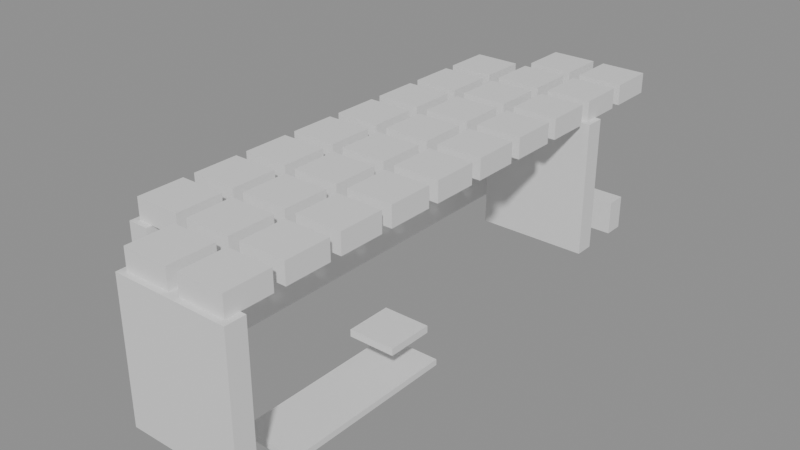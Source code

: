# Source: building_lego.blend  (saved by Blender 5.0.119; exported with 4.5.12 LTS)
import bpy
from mathutils import Matrix  # noqa: F401  (used for matrix-valued properties, if any)

bpy.ops.wm.read_factory_settings(use_empty=True)
scene = bpy.context.scene
scene.name = 'Scene'

# ---- collections
col_01_paredes_externas = bpy.data.collections.new('01_Paredes_Externas'); scene.collection.children.link(col_01_paredes_externas)
col_02_paredes_internas = bpy.data.collections.new('02_Paredes_Internas'); scene.collection.children.link(col_02_paredes_internas)
col_03_pisos_escadas = bpy.data.collections.new('03_Pisos_Escadas'); scene.collection.children.link(col_03_pisos_escadas)
col_04_moveis_decoracoes = bpy.data.collections.new('04_Moveis_Decoracoes'); scene.collection.children.link(col_04_moveis_decoracoes)

# ---- materials (node trees are filled in below, after node groups)
mat_mat_parede_externa = bpy.data.materials.new('Mat_Parede_Externa')
mat_mat_parede_interna = bpy.data.materials.new('Mat_Parede_Interna')
mat_mat_pisos = bpy.data.materials.new('Mat_Pisos')
mat_mat_moveis = bpy.data.materials.new('Mat_Moveis')

# ---- material node trees
mat_mat_parede_externa.use_nodes = True; mat_mat_parede_externa.node_tree.nodes.clear()
_N = mat_mat_parede_externa.node_tree.nodes; _L = mat_mat_parede_externa.node_tree.links
n0 = _N.new('ShaderNodeBsdfPrincipled'); n0.name = 'BSDF - Pré-fundamentado'; n0.location = (-200, 100)
n1 = _N.new('ShaderNodeOutputMaterial'); n1.name = 'Saída de material'; n1.location = (200, 100)
_L.new(n0.outputs[0], n1.inputs[0])
n1.is_active_output = True
mat_mat_parede_interna.use_nodes = True; mat_mat_parede_interna.node_tree.nodes.clear()
_N = mat_mat_parede_interna.node_tree.nodes; _L = mat_mat_parede_interna.node_tree.links
n0 = _N.new('ShaderNodeBsdfPrincipled'); n0.name = 'BSDF - Pré-fundamentado'; n0.location = (-200, 100)
n1 = _N.new('ShaderNodeOutputMaterial'); n1.name = 'Saída de material'; n1.location = (200, 100)
_L.new(n0.outputs[0], n1.inputs[0])
n1.is_active_output = True
mat_mat_pisos.use_nodes = True; mat_mat_pisos.node_tree.nodes.clear()
_N = mat_mat_pisos.node_tree.nodes; _L = mat_mat_pisos.node_tree.links
n0 = _N.new('ShaderNodeBsdfPrincipled'); n0.name = 'BSDF - Pré-fundamentado'; n0.location = (-200, 100)
n1 = _N.new('ShaderNodeOutputMaterial'); n1.name = 'Saída de material'; n1.location = (200, 100)
_L.new(n0.outputs[0], n1.inputs[0])
n1.is_active_output = True
mat_mat_moveis.use_nodes = True; mat_mat_moveis.node_tree.nodes.clear()
_N = mat_mat_moveis.node_tree.nodes; _L = mat_mat_moveis.node_tree.links
n0 = _N.new('ShaderNodeBsdfPrincipled'); n0.name = 'BSDF - Pré-fundamentado'; n0.location = (-200, 100)
n1 = _N.new('ShaderNodeOutputMaterial'); n1.name = 'Saída de material'; n1.location = (200, 100)
_L.new(n0.outputs[0], n1.inputs[0])
n1.is_active_output = True

# ---- meshes
me_bloco_palisade_942_1930_z0 = bpy.data.meshes.new('Bloco_palisade_942_1930_z0')
me_bloco_palisade_942_1930_z0.from_pydata([(-0.5, -0.175, -1.2), (0.5, -0.175, -1.2), (0.5, 0.175, -1.2), (-0.5, 0.175, -1.2), (-0.5, -0.175, 1.2), (0.5, -0.175, 1.2), (0.5, 0.175, 1.2), (-0.5, 0.175, 1.2)], [], [(0, 1, 2, 3), (4, 7, 6, 5), (0, 4, 5, 1), (2, 6, 7, 3), (0, 3, 7, 4), (1, 5, 6, 2)])
me_bloco_palisade_942_1930_z0.materials.append(mat_mat_parede_externa)
me_bloco_palisade_942_1930_z0.update()
me_bloco_palisade_943_1930_z0 = bpy.data.meshes.new('Bloco_palisade_943_1930_z0')
me_bloco_palisade_943_1930_z0.from_pydata([(-0.5, -0.175, -1.2), (0.5, -0.175, -1.2), (0.5, 0.175, -1.2), (-0.5, 0.175, -1.2), (-0.5, -0.175, 1.2), (0.5, -0.175, 1.2), (0.5, 0.175, 1.2), (-0.5, 0.175, 1.2)], [], [(0, 1, 2, 3), (4, 7, 6, 5), (0, 4, 5, 1), (2, 6, 7, 3), (0, 3, 7, 4), (1, 5, 6, 2)])
me_bloco_palisade_943_1930_z0.materials.append(mat_mat_parede_externa)
me_bloco_palisade_943_1930_z0.update()
me_bloco_palisade_942_1939_z0 = bpy.data.meshes.new('Bloco_palisade_942_1939_z0')
me_bloco_palisade_942_1939_z0.from_pydata([(-0.5, -0.175, -0.3), (0.5, -0.175, -0.3), (0.5, 0.175, -0.3), (-0.5, 0.175, -0.3), (-0.5, -0.175, 0.3), (0.5, -0.175, 0.3), (0.5, 0.175, 0.3), (-0.5, 0.175, 0.3)], [], [(0, 1, 2, 3), (4, 7, 6, 5), (0, 4, 5, 1), (2, 6, 7, 3), (0, 3, 7, 4), (1, 5, 6, 2)])
me_bloco_palisade_942_1939_z0.materials.append(mat_mat_parede_externa)
me_bloco_palisade_942_1939_z0.update()
me_bloco_palisade_943_1939_z0 = bpy.data.meshes.new('Bloco_palisade_943_1939_z0')
me_bloco_palisade_943_1939_z0.from_pydata([(-0.5, -0.175, -0.3), (0.5, -0.175, -0.3), (0.5, 0.175, -0.3), (-0.5, 0.175, -0.3), (-0.5, -0.175, 0.3), (0.5, -0.175, 0.3), (0.5, 0.175, 0.3), (-0.5, 0.175, 0.3)], [], [(0, 1, 2, 3), (4, 7, 6, 5), (0, 4, 5, 1), (2, 6, 7, 3), (0, 3, 7, 4), (1, 5, 6, 2)])
me_bloco_palisade_943_1939_z0.materials.append(mat_mat_parede_externa)
me_bloco_palisade_943_1939_z0.update()
me_bloco_palisade_941_1931_z0 = bpy.data.meshes.new('Bloco_palisade_941_1931_z0')
me_bloco_palisade_941_1931_z0.from_pydata([(-0.175, -0.5, -1.2), (0.175, -0.5, -1.2), (0.175, 0.5, -1.2), (-0.175, 0.5, -1.2), (-0.175, -0.5, 1.2), (0.175, -0.5, 1.2), (0.175, 0.5, 1.2), (-0.175, 0.5, 1.2)], [], [(0, 1, 2, 3), (4, 7, 6, 5), (0, 4, 5, 1), (2, 6, 7, 3), (0, 3, 7, 4), (1, 5, 6, 2)])
me_bloco_palisade_941_1931_z0.materials.append(mat_mat_parede_externa)
me_bloco_palisade_941_1931_z0.update()
me_bloco_palisade_941_1932_z0 = bpy.data.meshes.new('Bloco_palisade_941_1932_z0')
me_bloco_palisade_941_1932_z0.from_pydata([(-0.175, -0.5, -1.2), (0.175, -0.5, -1.2), (0.175, 0.5, -1.2), (-0.175, 0.5, -1.2), (-0.175, -0.5, 1.2), (0.175, -0.5, 1.2), (0.175, 0.5, 1.2), (-0.175, 0.5, 1.2)], [], [(0, 1, 2, 3), (4, 7, 6, 5), (0, 4, 5, 1), (2, 6, 7, 3), (0, 3, 7, 4), (1, 5, 6, 2)])
me_bloco_palisade_941_1932_z0.materials.append(mat_mat_parede_externa)
me_bloco_palisade_941_1932_z0.update()
me_bloco_palisade_941_1933_z0 = bpy.data.meshes.new('Bloco_palisade_941_1933_z0')
me_bloco_palisade_941_1933_z0.from_pydata([(-0.175, -0.5, -1.2), (0.175, -0.5, -1.2), (0.175, 0.5, -1.2), (-0.175, 0.5, -1.2), (-0.175, -0.5, 1.2), (0.175, -0.5, 1.2), (0.175, 0.5, 1.2), (-0.175, 0.5, 1.2)], [], [(0, 1, 2, 3), (4, 7, 6, 5), (0, 4, 5, 1), (2, 6, 7, 3), (0, 3, 7, 4), (1, 5, 6, 2)])
me_bloco_palisade_941_1933_z0.materials.append(mat_mat_parede_externa)
me_bloco_palisade_941_1933_z0.update()
me_bloco_palisade_941_1934_z0 = bpy.data.meshes.new('Bloco_palisade_941_1934_z0')
me_bloco_palisade_941_1934_z0.from_pydata([(-0.175, -0.5, -1.2), (0.175, -0.5, -1.2), (0.175, 0.5, -1.2), (-0.175, 0.5, -1.2), (-0.175, -0.5, 1.2), (0.175, -0.5, 1.2), (0.175, 0.5, 1.2), (-0.175, 0.5, 1.2)], [], [(0, 1, 2, 3), (4, 7, 6, 5), (0, 4, 5, 1), (2, 6, 7, 3), (0, 3, 7, 4), (1, 5, 6, 2)])
me_bloco_palisade_941_1934_z0.materials.append(mat_mat_parede_externa)
me_bloco_palisade_941_1934_z0.update()
me_bloco_palisade_941_1935_z0 = bpy.data.meshes.new('Bloco_palisade_941_1935_z0')
me_bloco_palisade_941_1935_z0.from_pydata([(-0.175, -0.5, -1.2), (0.175, -0.5, -1.2), (0.175, 0.5, -1.2), (-0.175, 0.5, -1.2), (-0.175, -0.5, 1.2), (0.175, -0.5, 1.2), (0.175, 0.5, 1.2), (-0.175, 0.5, 1.2)], [], [(0, 1, 2, 3), (4, 7, 6, 5), (0, 4, 5, 1), (2, 6, 7, 3), (0, 3, 7, 4), (1, 5, 6, 2)])
me_bloco_palisade_941_1935_z0.materials.append(mat_mat_parede_externa)
me_bloco_palisade_941_1935_z0.update()
me_bloco_palisade_941_1936_z0 = bpy.data.meshes.new('Bloco_palisade_941_1936_z0')
me_bloco_palisade_941_1936_z0.from_pydata([(-0.175, -0.5, -1.2), (0.175, -0.5, -1.2), (0.175, 0.5, -1.2), (-0.175, 0.5, -1.2), (-0.175, -0.5, 1.2), (0.175, -0.5, 1.2), (0.175, 0.5, 1.2), (-0.175, 0.5, 1.2)], [], [(0, 1, 2, 3), (4, 7, 6, 5), (0, 4, 5, 1), (2, 6, 7, 3), (0, 3, 7, 4), (1, 5, 6, 2)])
me_bloco_palisade_941_1936_z0.materials.append(mat_mat_parede_externa)
me_bloco_palisade_941_1936_z0.update()
me_bloco_palisade_941_1937_z0 = bpy.data.meshes.new('Bloco_palisade_941_1937_z0')
me_bloco_palisade_941_1937_z0.from_pydata([(-0.175, -0.5, -1.2), (0.175, -0.5, -1.2), (0.175, 0.5, -1.2), (-0.175, 0.5, -1.2), (-0.175, -0.5, 1.2), (0.175, -0.5, 1.2), (0.175, 0.5, 1.2), (-0.175, 0.5, 1.2)], [], [(0, 1, 2, 3), (4, 7, 6, 5), (0, 4, 5, 1), (2, 6, 7, 3), (0, 3, 7, 4), (1, 5, 6, 2)])
me_bloco_palisade_941_1937_z0.materials.append(mat_mat_parede_externa)
me_bloco_palisade_941_1937_z0.update()
me_bloco_palisade_941_1938_z0 = bpy.data.meshes.new('Bloco_palisade_941_1938_z0')
me_bloco_palisade_941_1938_z0.from_pydata([(-0.175, -0.5, -1.2), (0.175, -0.5, -1.2), (0.175, 0.5, -1.2), (-0.175, 0.5, -1.2), (-0.175, -0.5, 1.2), (0.175, -0.5, 1.2), (0.175, 0.5, 1.2), (-0.175, 0.5, 1.2)], [], [(0, 1, 2, 3), (4, 7, 6, 5), (0, 4, 5, 1), (2, 6, 7, 3), (0, 3, 7, 4), (1, 5, 6, 2)])
me_bloco_palisade_941_1938_z0.materials.append(mat_mat_parede_externa)
me_bloco_palisade_941_1938_z0.update()
me_bloco_palisade_942_1938_z0 = bpy.data.meshes.new('Bloco_palisade_942_1938_z0')
me_bloco_palisade_942_1938_z0.from_pydata([(-0.5, -0.175, -1.2), (0.5, -0.175, -1.2), (0.5, 0.175, -1.2), (-0.5, 0.175, -1.2), (-0.5, -0.175, 1.2), (0.5, -0.175, 1.2), (0.5, 0.175, 1.2), (-0.5, 0.175, 1.2)], [], [(0, 1, 2, 3), (4, 7, 6, 5), (0, 4, 5, 1), (2, 6, 7, 3), (0, 3, 7, 4), (1, 5, 6, 2)])
me_bloco_palisade_942_1938_z0.materials.append(mat_mat_parede_interna)
me_bloco_palisade_942_1938_z0.update()
me_bloco_palisade_943_1938_z0 = bpy.data.meshes.new('Bloco_palisade_943_1938_z0')
me_bloco_palisade_943_1938_z0.from_pydata([(-0.5, -0.175, -1.2), (0.5, -0.175, -1.2), (0.5, 0.175, -1.2), (-0.5, 0.175, -1.2), (-0.5, -0.175, 1.2), (0.5, -0.175, 1.2), (0.5, 0.175, 1.2), (-0.5, 0.175, 1.2)], [], [(0, 1, 2, 3), (4, 7, 6, 5), (0, 4, 5, 1), (2, 6, 7, 3), (0, 3, 7, 4), (1, 5, 6, 2)])
me_bloco_palisade_943_1938_z0.materials.append(mat_mat_parede_interna)
me_bloco_palisade_943_1938_z0.update()
me_piso_log_table_943_1931_z_1 = bpy.data.meshes.new('Piso_log_table_943_1931_z-1')
me_piso_log_table_943_1931_z_1.from_pydata([(-0.5, -0.5, -0.05), (0.5, -0.5, -0.05), (0.5, 0.5, -0.05), (-0.5, 0.5, -0.05), (-0.5, -0.5, 0.05), (0.5, -0.5, 0.05), (0.5, 0.5, 0.05), (-0.5, 0.5, 0.05)], [], [(0, 1, 2, 3), (4, 7, 6, 5), (0, 4, 5, 1), (2, 6, 7, 3), (0, 3, 7, 4), (1, 5, 6, 2)])
me_piso_log_table_943_1931_z_1.materials.append(mat_mat_pisos)
me_piso_log_table_943_1931_z_1.update()
me_piso_log_table_943_1932_z_1 = bpy.data.meshes.new('Piso_log_table_943_1932_z-1')
me_piso_log_table_943_1932_z_1.from_pydata([(-0.5, -0.5, -0.05), (0.5, -0.5, -0.05), (0.5, 0.5, -0.05), (-0.5, 0.5, -0.05), (-0.5, -0.5, 0.05), (0.5, -0.5, 0.05), (0.5, 0.5, 0.05), (-0.5, 0.5, 0.05)], [], [(0, 1, 2, 3), (4, 7, 6, 5), (0, 4, 5, 1), (2, 6, 7, 3), (0, 3, 7, 4), (1, 5, 6, 2)])
me_piso_log_table_943_1932_z_1.materials.append(mat_mat_pisos)
me_piso_log_table_943_1932_z_1.update()
me_piso_log_table_943_1933_z_1 = bpy.data.meshes.new('Piso_log_table_943_1933_z-1')
me_piso_log_table_943_1933_z_1.from_pydata([(-0.5, -0.5, -0.05), (0.5, -0.5, -0.05), (0.5, 0.5, -0.05), (-0.5, 0.5, -0.05), (-0.5, -0.5, 0.05), (0.5, -0.5, 0.05), (0.5, 0.5, 0.05), (-0.5, 0.5, 0.05)], [], [(0, 1, 2, 3), (4, 7, 6, 5), (0, 4, 5, 1), (2, 6, 7, 3), (0, 3, 7, 4), (1, 5, 6, 2)])
me_piso_log_table_943_1933_z_1.materials.append(mat_mat_pisos)
me_piso_log_table_943_1933_z_1.update()
me_movel_palm_frond_roof_942_1930_z20 = bpy.data.meshes.new('Movel_palm_frond_roof_942_1930_z20')
me_movel_palm_frond_roof_942_1930_z20.from_pydata([(-0.4, -0.4, -0.18), (0.4, -0.4, -0.18), (0.4, 0.4, -0.18), (-0.4, 0.4, -0.18), (-0.4, -0.4, 0.18), (0.4, -0.4, 0.18), (0.4, 0.4, 0.18), (-0.4, 0.4, 0.18)], [], [(0, 1, 2, 3), (4, 7, 6, 5), (0, 4, 5, 1), (2, 6, 7, 3), (0, 3, 7, 4), (1, 5, 6, 2)])
me_movel_palm_frond_roof_942_1930_z20.materials.append(mat_mat_moveis)
me_movel_palm_frond_roof_942_1930_z20.update()
me_movel_palm_frond_roof_943_1930_z20 = bpy.data.meshes.new('Movel_palm_frond_roof_943_1930_z20')
me_movel_palm_frond_roof_943_1930_z20.from_pydata([(-0.4, -0.4, -0.18), (0.4, -0.4, -0.18), (0.4, 0.4, -0.18), (-0.4, 0.4, -0.18), (-0.4, -0.4, 0.18), (0.4, -0.4, 0.18), (0.4, 0.4, 0.18), (-0.4, 0.4, 0.18)], [], [(0, 1, 2, 3), (4, 7, 6, 5), (0, 4, 5, 1), (2, 6, 7, 3), (0, 3, 7, 4), (1, 5, 6, 2)])
me_movel_palm_frond_roof_943_1930_z20.materials.append(mat_mat_moveis)
me_movel_palm_frond_roof_943_1930_z20.update()
me_movel_palm_frond_roof_941_1931_z20 = bpy.data.meshes.new('Movel_palm_frond_roof_941_1931_z20')
me_movel_palm_frond_roof_941_1931_z20.from_pydata([(-0.4, -0.4, -0.18), (0.4, -0.4, -0.18), (0.4, 0.4, -0.18), (-0.4, 0.4, -0.18), (-0.4, -0.4, 0.18), (0.4, -0.4, 0.18), (0.4, 0.4, 0.18), (-0.4, 0.4, 0.18)], [], [(0, 1, 2, 3), (4, 7, 6, 5), (0, 4, 5, 1), (2, 6, 7, 3), (0, 3, 7, 4), (1, 5, 6, 2)])
me_movel_palm_frond_roof_941_1931_z20.materials.append(mat_mat_moveis)
me_movel_palm_frond_roof_941_1931_z20.update()
me_movel_palm_frond_roof_942_1931_z20 = bpy.data.meshes.new('Movel_palm_frond_roof_942_1931_z20')
me_movel_palm_frond_roof_942_1931_z20.from_pydata([(-0.4, -0.4, -0.18), (0.4, -0.4, -0.18), (0.4, 0.4, -0.18), (-0.4, 0.4, -0.18), (-0.4, -0.4, 0.18), (0.4, -0.4, 0.18), (0.4, 0.4, 0.18), (-0.4, 0.4, 0.18)], [], [(0, 1, 2, 3), (4, 7, 6, 5), (0, 4, 5, 1), (2, 6, 7, 3), (0, 3, 7, 4), (1, 5, 6, 2)])
me_movel_palm_frond_roof_942_1931_z20.materials.append(mat_mat_moveis)
me_movel_palm_frond_roof_942_1931_z20.update()
me_movel_palm_frond_roof_943_1931_z20 = bpy.data.meshes.new('Movel_palm_frond_roof_943_1931_z20')
me_movel_palm_frond_roof_943_1931_z20.from_pydata([(-0.4, -0.4, -0.18), (0.4, -0.4, -0.18), (0.4, 0.4, -0.18), (-0.4, 0.4, -0.18), (-0.4, -0.4, 0.18), (0.4, -0.4, 0.18), (0.4, 0.4, 0.18), (-0.4, 0.4, 0.18)], [], [(0, 1, 2, 3), (4, 7, 6, 5), (0, 4, 5, 1), (2, 6, 7, 3), (0, 3, 7, 4), (1, 5, 6, 2)])
me_movel_palm_frond_roof_943_1931_z20.materials.append(mat_mat_moveis)
me_movel_palm_frond_roof_943_1931_z20.update()
me_movel_palm_frond_roof_941_1932_z20 = bpy.data.meshes.new('Movel_palm_frond_roof_941_1932_z20')
me_movel_palm_frond_roof_941_1932_z20.from_pydata([(-0.4, -0.4, -0.18), (0.4, -0.4, -0.18), (0.4, 0.4, -0.18), (-0.4, 0.4, -0.18), (-0.4, -0.4, 0.18), (0.4, -0.4, 0.18), (0.4, 0.4, 0.18), (-0.4, 0.4, 0.18)], [], [(0, 1, 2, 3), (4, 7, 6, 5), (0, 4, 5, 1), (2, 6, 7, 3), (0, 3, 7, 4), (1, 5, 6, 2)])
me_movel_palm_frond_roof_941_1932_z20.materials.append(mat_mat_moveis)
me_movel_palm_frond_roof_941_1932_z20.update()
me_movel_palm_frond_roof_942_1932_z20 = bpy.data.meshes.new('Movel_palm_frond_roof_942_1932_z20')
me_movel_palm_frond_roof_942_1932_z20.from_pydata([(-0.4, -0.4, -0.18), (0.4, -0.4, -0.18), (0.4, 0.4, -0.18), (-0.4, 0.4, -0.18), (-0.4, -0.4, 0.18), (0.4, -0.4, 0.18), (0.4, 0.4, 0.18), (-0.4, 0.4, 0.18)], [], [(0, 1, 2, 3), (4, 7, 6, 5), (0, 4, 5, 1), (2, 6, 7, 3), (0, 3, 7, 4), (1, 5, 6, 2)])
me_movel_palm_frond_roof_942_1932_z20.materials.append(mat_mat_moveis)
me_movel_palm_frond_roof_942_1932_z20.update()
me_movel_palm_frond_roof_943_1932_z20 = bpy.data.meshes.new('Movel_palm_frond_roof_943_1932_z20')
me_movel_palm_frond_roof_943_1932_z20.from_pydata([(-0.4, -0.4, -0.18), (0.4, -0.4, -0.18), (0.4, 0.4, -0.18), (-0.4, 0.4, -0.18), (-0.4, -0.4, 0.18), (0.4, -0.4, 0.18), (0.4, 0.4, 0.18), (-0.4, 0.4, 0.18)], [], [(0, 1, 2, 3), (4, 7, 6, 5), (0, 4, 5, 1), (2, 6, 7, 3), (0, 3, 7, 4), (1, 5, 6, 2)])
me_movel_palm_frond_roof_943_1932_z20.materials.append(mat_mat_moveis)
me_movel_palm_frond_roof_943_1932_z20.update()
me_movel_palm_frond_roof_941_1933_z20 = bpy.data.meshes.new('Movel_palm_frond_roof_941_1933_z20')
me_movel_palm_frond_roof_941_1933_z20.from_pydata([(-0.4, -0.4, -0.18), (0.4, -0.4, -0.18), (0.4, 0.4, -0.18), (-0.4, 0.4, -0.18), (-0.4, -0.4, 0.18), (0.4, -0.4, 0.18), (0.4, 0.4, 0.18), (-0.4, 0.4, 0.18)], [], [(0, 1, 2, 3), (4, 7, 6, 5), (0, 4, 5, 1), (2, 6, 7, 3), (0, 3, 7, 4), (1, 5, 6, 2)])
me_movel_palm_frond_roof_941_1933_z20.materials.append(mat_mat_moveis)
me_movel_palm_frond_roof_941_1933_z20.update()
me_movel_palm_frond_roof_942_1933_z20 = bpy.data.meshes.new('Movel_palm_frond_roof_942_1933_z20')
me_movel_palm_frond_roof_942_1933_z20.from_pydata([(-0.4, -0.4, -0.18), (0.4, -0.4, -0.18), (0.4, 0.4, -0.18), (-0.4, 0.4, -0.18), (-0.4, -0.4, 0.18), (0.4, -0.4, 0.18), (0.4, 0.4, 0.18), (-0.4, 0.4, 0.18)], [], [(0, 1, 2, 3), (4, 7, 6, 5), (0, 4, 5, 1), (2, 6, 7, 3), (0, 3, 7, 4), (1, 5, 6, 2)])
me_movel_palm_frond_roof_942_1933_z20.materials.append(mat_mat_moveis)
me_movel_palm_frond_roof_942_1933_z20.update()
me_movel_palm_frond_roof_943_1933_z20 = bpy.data.meshes.new('Movel_palm_frond_roof_943_1933_z20')
me_movel_palm_frond_roof_943_1933_z20.from_pydata([(-0.4, -0.4, -0.18), (0.4, -0.4, -0.18), (0.4, 0.4, -0.18), (-0.4, 0.4, -0.18), (-0.4, -0.4, 0.18), (0.4, -0.4, 0.18), (0.4, 0.4, 0.18), (-0.4, 0.4, 0.18)], [], [(0, 1, 2, 3), (4, 7, 6, 5), (0, 4, 5, 1), (2, 6, 7, 3), (0, 3, 7, 4), (1, 5, 6, 2)])
me_movel_palm_frond_roof_943_1933_z20.materials.append(mat_mat_moveis)
me_movel_palm_frond_roof_943_1933_z20.update()
me_movel_fur_s__943_1933_z3 = bpy.data.meshes.new('Movel_fur%s%_943_1933_z3')
me_movel_fur_s__943_1933_z3.from_pydata([(-0.4, -0.4, -0.06), (0.4, -0.4, -0.06), (0.4, 0.4, -0.06), (-0.4, 0.4, -0.06), (-0.4, -0.4, 0.06), (0.4, -0.4, 0.06), (0.4, 0.4, 0.06), (-0.4, 0.4, 0.06)], [], [(0, 1, 2, 3), (4, 7, 6, 5), (0, 4, 5, 1), (2, 6, 7, 3), (0, 3, 7, 4), (1, 5, 6, 2)])
me_movel_fur_s__943_1933_z3.materials.append(mat_mat_moveis)
me_movel_fur_s__943_1933_z3.update()
me_movel_palm_frond_roof_941_1934_z20 = bpy.data.meshes.new('Movel_palm_frond_roof_941_1934_z20')
me_movel_palm_frond_roof_941_1934_z20.from_pydata([(-0.4, -0.4, -0.18), (0.4, -0.4, -0.18), (0.4, 0.4, -0.18), (-0.4, 0.4, -0.18), (-0.4, -0.4, 0.18), (0.4, -0.4, 0.18), (0.4, 0.4, 0.18), (-0.4, 0.4, 0.18)], [], [(0, 1, 2, 3), (4, 7, 6, 5), (0, 4, 5, 1), (2, 6, 7, 3), (0, 3, 7, 4), (1, 5, 6, 2)])
me_movel_palm_frond_roof_941_1934_z20.materials.append(mat_mat_moveis)
me_movel_palm_frond_roof_941_1934_z20.update()
me_movel_palm_frond_roof_942_1934_z20 = bpy.data.meshes.new('Movel_palm_frond_roof_942_1934_z20')
me_movel_palm_frond_roof_942_1934_z20.from_pydata([(-0.4, -0.4, -0.18), (0.4, -0.4, -0.18), (0.4, 0.4, -0.18), (-0.4, 0.4, -0.18), (-0.4, -0.4, 0.18), (0.4, -0.4, 0.18), (0.4, 0.4, 0.18), (-0.4, 0.4, 0.18)], [], [(0, 1, 2, 3), (4, 7, 6, 5), (0, 4, 5, 1), (2, 6, 7, 3), (0, 3, 7, 4), (1, 5, 6, 2)])
me_movel_palm_frond_roof_942_1934_z20.materials.append(mat_mat_moveis)
me_movel_palm_frond_roof_942_1934_z20.update()
me_movel_palm_frond_roof_943_1934_z20 = bpy.data.meshes.new('Movel_palm_frond_roof_943_1934_z20')
me_movel_palm_frond_roof_943_1934_z20.from_pydata([(-0.4, -0.4, -0.18), (0.4, -0.4, -0.18), (0.4, 0.4, -0.18), (-0.4, 0.4, -0.18), (-0.4, -0.4, 0.18), (0.4, -0.4, 0.18), (0.4, 0.4, 0.18), (-0.4, 0.4, 0.18)], [], [(0, 1, 2, 3), (4, 7, 6, 5), (0, 4, 5, 1), (2, 6, 7, 3), (0, 3, 7, 4), (1, 5, 6, 2)])
me_movel_palm_frond_roof_943_1934_z20.materials.append(mat_mat_moveis)
me_movel_palm_frond_roof_943_1934_z20.update()
me_movel_palm_frond_roof_941_1935_z20 = bpy.data.meshes.new('Movel_palm_frond_roof_941_1935_z20')
me_movel_palm_frond_roof_941_1935_z20.from_pydata([(-0.4, -0.4, -0.18), (0.4, -0.4, -0.18), (0.4, 0.4, -0.18), (-0.4, 0.4, -0.18), (-0.4, -0.4, 0.18), (0.4, -0.4, 0.18), (0.4, 0.4, 0.18), (-0.4, 0.4, 0.18)], [], [(0, 1, 2, 3), (4, 7, 6, 5), (0, 4, 5, 1), (2, 6, 7, 3), (0, 3, 7, 4), (1, 5, 6, 2)])
me_movel_palm_frond_roof_941_1935_z20.materials.append(mat_mat_moveis)
me_movel_palm_frond_roof_941_1935_z20.update()
me_movel_palm_frond_roof_942_1935_z20 = bpy.data.meshes.new('Movel_palm_frond_roof_942_1935_z20')
me_movel_palm_frond_roof_942_1935_z20.from_pydata([(-0.4, -0.4, -0.18), (0.4, -0.4, -0.18), (0.4, 0.4, -0.18), (-0.4, 0.4, -0.18), (-0.4, -0.4, 0.18), (0.4, -0.4, 0.18), (0.4, 0.4, 0.18), (-0.4, 0.4, 0.18)], [], [(0, 1, 2, 3), (4, 7, 6, 5), (0, 4, 5, 1), (2, 6, 7, 3), (0, 3, 7, 4), (1, 5, 6, 2)])
me_movel_palm_frond_roof_942_1935_z20.materials.append(mat_mat_moveis)
me_movel_palm_frond_roof_942_1935_z20.update()
me_movel_palm_frond_roof_943_1935_z20 = bpy.data.meshes.new('Movel_palm_frond_roof_943_1935_z20')
me_movel_palm_frond_roof_943_1935_z20.from_pydata([(-0.4, -0.4, -0.18), (0.4, -0.4, -0.18), (0.4, 0.4, -0.18), (-0.4, 0.4, -0.18), (-0.4, -0.4, 0.18), (0.4, -0.4, 0.18), (0.4, 0.4, 0.18), (-0.4, 0.4, 0.18)], [], [(0, 1, 2, 3), (4, 7, 6, 5), (0, 4, 5, 1), (2, 6, 7, 3), (0, 3, 7, 4), (1, 5, 6, 2)])
me_movel_palm_frond_roof_943_1935_z20.materials.append(mat_mat_moveis)
me_movel_palm_frond_roof_943_1935_z20.update()
me_movel_palm_frond_roof_941_1936_z20 = bpy.data.meshes.new('Movel_palm_frond_roof_941_1936_z20')
me_movel_palm_frond_roof_941_1936_z20.from_pydata([(-0.4, -0.4, -0.18), (0.4, -0.4, -0.18), (0.4, 0.4, -0.18), (-0.4, 0.4, -0.18), (-0.4, -0.4, 0.18), (0.4, -0.4, 0.18), (0.4, 0.4, 0.18), (-0.4, 0.4, 0.18)], [], [(0, 1, 2, 3), (4, 7, 6, 5), (0, 4, 5, 1), (2, 6, 7, 3), (0, 3, 7, 4), (1, 5, 6, 2)])
me_movel_palm_frond_roof_941_1936_z20.materials.append(mat_mat_moveis)
me_movel_palm_frond_roof_941_1936_z20.update()
me_movel_palm_frond_roof_942_1936_z20 = bpy.data.meshes.new('Movel_palm_frond_roof_942_1936_z20')
me_movel_palm_frond_roof_942_1936_z20.from_pydata([(-0.4, -0.4, -0.18), (0.4, -0.4, -0.18), (0.4, 0.4, -0.18), (-0.4, 0.4, -0.18), (-0.4, -0.4, 0.18), (0.4, -0.4, 0.18), (0.4, 0.4, 0.18), (-0.4, 0.4, 0.18)], [], [(0, 1, 2, 3), (4, 7, 6, 5), (0, 4, 5, 1), (2, 6, 7, 3), (0, 3, 7, 4), (1, 5, 6, 2)])
me_movel_palm_frond_roof_942_1936_z20.materials.append(mat_mat_moveis)
me_movel_palm_frond_roof_942_1936_z20.update()
me_movel_palm_frond_roof_943_1936_z20 = bpy.data.meshes.new('Movel_palm_frond_roof_943_1936_z20')
me_movel_palm_frond_roof_943_1936_z20.from_pydata([(-0.4, -0.4, -0.18), (0.4, -0.4, -0.18), (0.4, 0.4, -0.18), (-0.4, 0.4, -0.18), (-0.4, -0.4, 0.18), (0.4, -0.4, 0.18), (0.4, 0.4, 0.18), (-0.4, 0.4, 0.18)], [], [(0, 1, 2, 3), (4, 7, 6, 5), (0, 4, 5, 1), (2, 6, 7, 3), (0, 3, 7, 4), (1, 5, 6, 2)])
me_movel_palm_frond_roof_943_1936_z20.materials.append(mat_mat_moveis)
me_movel_palm_frond_roof_943_1936_z20.update()
me_movel_palm_frond_roof_941_1937_z20 = bpy.data.meshes.new('Movel_palm_frond_roof_941_1937_z20')
me_movel_palm_frond_roof_941_1937_z20.from_pydata([(-0.4, -0.4, -0.18), (0.4, -0.4, -0.18), (0.4, 0.4, -0.18), (-0.4, 0.4, -0.18), (-0.4, -0.4, 0.18), (0.4, -0.4, 0.18), (0.4, 0.4, 0.18), (-0.4, 0.4, 0.18)], [], [(0, 1, 2, 3), (4, 7, 6, 5), (0, 4, 5, 1), (2, 6, 7, 3), (0, 3, 7, 4), (1, 5, 6, 2)])
me_movel_palm_frond_roof_941_1937_z20.materials.append(mat_mat_moveis)
me_movel_palm_frond_roof_941_1937_z20.update()
me_movel_palm_frond_roof_942_1937_z20 = bpy.data.meshes.new('Movel_palm_frond_roof_942_1937_z20')
me_movel_palm_frond_roof_942_1937_z20.from_pydata([(-0.4, -0.4, -0.18), (0.4, -0.4, -0.18), (0.4, 0.4, -0.18), (-0.4, 0.4, -0.18), (-0.4, -0.4, 0.18), (0.4, -0.4, 0.18), (0.4, 0.4, 0.18), (-0.4, 0.4, 0.18)], [], [(0, 1, 2, 3), (4, 7, 6, 5), (0, 4, 5, 1), (2, 6, 7, 3), (0, 3, 7, 4), (1, 5, 6, 2)])
me_movel_palm_frond_roof_942_1937_z20.materials.append(mat_mat_moveis)
me_movel_palm_frond_roof_942_1937_z20.update()
me_movel_palm_frond_roof_943_1937_z20 = bpy.data.meshes.new('Movel_palm_frond_roof_943_1937_z20')
me_movel_palm_frond_roof_943_1937_z20.from_pydata([(-0.4, -0.4, -0.18), (0.4, -0.4, -0.18), (0.4, 0.4, -0.18), (-0.4, 0.4, -0.18), (-0.4, -0.4, 0.18), (0.4, -0.4, 0.18), (0.4, 0.4, 0.18), (-0.4, 0.4, 0.18)], [], [(0, 1, 2, 3), (4, 7, 6, 5), (0, 4, 5, 1), (2, 6, 7, 3), (0, 3, 7, 4), (1, 5, 6, 2)])
me_movel_palm_frond_roof_943_1937_z20.materials.append(mat_mat_moveis)
me_movel_palm_frond_roof_943_1937_z20.update()
me_movel_palm_frond_roof_941_1938_z20 = bpy.data.meshes.new('Movel_palm_frond_roof_941_1938_z20')
me_movel_palm_frond_roof_941_1938_z20.from_pydata([(-0.4, -0.4, -0.18), (0.4, -0.4, -0.18), (0.4, 0.4, -0.18), (-0.4, 0.4, -0.18), (-0.4, -0.4, 0.18), (0.4, -0.4, 0.18), (0.4, 0.4, 0.18), (-0.4, 0.4, 0.18)], [], [(0, 1, 2, 3), (4, 7, 6, 5), (0, 4, 5, 1), (2, 6, 7, 3), (0, 3, 7, 4), (1, 5, 6, 2)])
me_movel_palm_frond_roof_941_1938_z20.materials.append(mat_mat_moveis)
me_movel_palm_frond_roof_941_1938_z20.update()
me_movel_palm_frond_roof_942_1938_z20 = bpy.data.meshes.new('Movel_palm_frond_roof_942_1938_z20')
me_movel_palm_frond_roof_942_1938_z20.from_pydata([(-0.4, -0.4, -0.18), (0.4, -0.4, -0.18), (0.4, 0.4, -0.18), (-0.4, 0.4, -0.18), (-0.4, -0.4, 0.18), (0.4, -0.4, 0.18), (0.4, 0.4, 0.18), (-0.4, 0.4, 0.18)], [], [(0, 1, 2, 3), (4, 7, 6, 5), (0, 4, 5, 1), (2, 6, 7, 3), (0, 3, 7, 4), (1, 5, 6, 2)])
me_movel_palm_frond_roof_942_1938_z20.materials.append(mat_mat_moveis)
me_movel_palm_frond_roof_942_1938_z20.update()
me_movel_palm_frond_roof_943_1938_z20 = bpy.data.meshes.new('Movel_palm_frond_roof_943_1938_z20')
me_movel_palm_frond_roof_943_1938_z20.from_pydata([(-0.4, -0.4, -0.18), (0.4, -0.4, -0.18), (0.4, 0.4, -0.18), (-0.4, 0.4, -0.18), (-0.4, -0.4, 0.18), (0.4, -0.4, 0.18), (0.4, 0.4, 0.18), (-0.4, 0.4, 0.18)], [], [(0, 1, 2, 3), (4, 7, 6, 5), (0, 4, 5, 1), (2, 6, 7, 3), (0, 3, 7, 4), (1, 5, 6, 2)])
me_movel_palm_frond_roof_943_1938_z20.materials.append(mat_mat_moveis)
me_movel_palm_frond_roof_943_1938_z20.update()
me_movel_ponytail_palm_941_1939_z0 = bpy.data.meshes.new('Movel_ponytail_palm_941_1939_z0')
me_movel_ponytail_palm_941_1939_z0.from_pydata([(-0.4, -0.4, -0.18), (0.4, -0.4, -0.18), (0.4, 0.4, -0.18), (-0.4, 0.4, -0.18), (-0.4, -0.4, 0.18), (0.4, -0.4, 0.18), (0.4, 0.4, 0.18), (-0.4, 0.4, 0.18)], [], [(0, 1, 2, 3), (4, 7, 6, 5), (0, 4, 5, 1), (2, 6, 7, 3), (0, 3, 7, 4), (1, 5, 6, 2)])
me_movel_ponytail_palm_941_1939_z0.materials.append(mat_mat_moveis)
me_movel_ponytail_palm_941_1939_z0.update()
me_movel_palm_frond_roof_942_1939_z20 = bpy.data.meshes.new('Movel_palm_frond_roof_942_1939_z20')
me_movel_palm_frond_roof_942_1939_z20.from_pydata([(-0.4, -0.4, -0.18), (0.4, -0.4, -0.18), (0.4, 0.4, -0.18), (-0.4, 0.4, -0.18), (-0.4, -0.4, 0.18), (0.4, -0.4, 0.18), (0.4, 0.4, 0.18), (-0.4, 0.4, 0.18)], [], [(0, 1, 2, 3), (4, 7, 6, 5), (0, 4, 5, 1), (2, 6, 7, 3), (0, 3, 7, 4), (1, 5, 6, 2)])
me_movel_palm_frond_roof_942_1939_z20.materials.append(mat_mat_moveis)
me_movel_palm_frond_roof_942_1939_z20.update()
me_movel_palm_frond_roof_943_1939_z20 = bpy.data.meshes.new('Movel_palm_frond_roof_943_1939_z20')
me_movel_palm_frond_roof_943_1939_z20.from_pydata([(-0.4, -0.4, -0.18), (0.4, -0.4, -0.18), (0.4, 0.4, -0.18), (-0.4, 0.4, -0.18), (-0.4, -0.4, 0.18), (0.4, -0.4, 0.18), (0.4, 0.4, 0.18), (-0.4, 0.4, 0.18)], [], [(0, 1, 2, 3), (4, 7, 6, 5), (0, 4, 5, 1), (2, 6, 7, 3), (0, 3, 7, 4), (1, 5, 6, 2)])
me_movel_palm_frond_roof_943_1939_z20.materials.append(mat_mat_moveis)
me_movel_palm_frond_roof_943_1939_z20.update()

# ---- objects
ob_parede_externa_norte_y1930_x942_943 = bpy.data.objects.new('Parede_Externa_Norte_Y1930_X942_943', None)
ob_bloco_palisade_942_1930_z0 = bpy.data.objects.new('Bloco_palisade_942_1930_z0', me_bloco_palisade_942_1930_z0)
ob_bloco_palisade_943_1930_z0 = bpy.data.objects.new('Bloco_palisade_943_1930_z0', me_bloco_palisade_943_1930_z0)
ob_parede_externa_sul_y1939_x942_943 = bpy.data.objects.new('Parede_Externa_Sul_Y1939_X942_943', None)
ob_bloco_palisade_942_1939_z0 = bpy.data.objects.new('Bloco_palisade_942_1939_z0', me_bloco_palisade_942_1939_z0)
ob_bloco_palisade_943_1939_z0 = bpy.data.objects.new('Bloco_palisade_943_1939_z0', me_bloco_palisade_943_1939_z0)
ob_parede_externa_oeste_x941_y1931_1938 = bpy.data.objects.new('Parede_Externa_Oeste_X941_Y1931_1938', None)
ob_bloco_palisade_941_1931_z0 = bpy.data.objects.new('Bloco_palisade_941_1931_z0', me_bloco_palisade_941_1931_z0)
ob_bloco_palisade_941_1932_z0 = bpy.data.objects.new('Bloco_palisade_941_1932_z0', me_bloco_palisade_941_1932_z0)
ob_bloco_palisade_941_1933_z0 = bpy.data.objects.new('Bloco_palisade_941_1933_z0', me_bloco_palisade_941_1933_z0)
ob_bloco_palisade_941_1934_z0 = bpy.data.objects.new('Bloco_palisade_941_1934_z0', me_bloco_palisade_941_1934_z0)
ob_bloco_palisade_941_1935_z0 = bpy.data.objects.new('Bloco_palisade_941_1935_z0', me_bloco_palisade_941_1935_z0)
ob_bloco_palisade_941_1936_z0 = bpy.data.objects.new('Bloco_palisade_941_1936_z0', me_bloco_palisade_941_1936_z0)
ob_bloco_palisade_941_1937_z0 = bpy.data.objects.new('Bloco_palisade_941_1937_z0', me_bloco_palisade_941_1937_z0)
ob_bloco_palisade_941_1938_z0 = bpy.data.objects.new('Bloco_palisade_941_1938_z0', me_bloco_palisade_941_1938_z0)
ob_parede_interna_ew_02_y1938_x942_943 = bpy.data.objects.new('Parede_Interna_EW_02_Y1938_X942_943', None)
ob_bloco_palisade_942_1938_z0 = bpy.data.objects.new('Bloco_palisade_942_1938_z0', me_bloco_palisade_942_1938_z0)
ob_bloco_palisade_943_1938_z0 = bpy.data.objects.new('Bloco_palisade_943_1938_z0', me_bloco_palisade_943_1938_z0)
ob_pisos_lajes = bpy.data.objects.new('Pisos_Lajes', None)
ob_piso_log_table_943_1931_z_1 = bpy.data.objects.new('Piso_log_table_943_1931_z-1', me_piso_log_table_943_1931_z_1)
ob_piso_log_table_943_1932_z_1 = bpy.data.objects.new('Piso_log_table_943_1932_z-1', me_piso_log_table_943_1932_z_1)
ob_piso_log_table_943_1933_z_1 = bpy.data.objects.new('Piso_log_table_943_1933_z-1', me_piso_log_table_943_1933_z_1)
ob_moveis_decoracoes = bpy.data.objects.new('Moveis_Decoracoes', None)
ob_movel_palm_frond_roof_942_1930_z20 = bpy.data.objects.new('Movel_palm_frond_roof_942_1930_z20', me_movel_palm_frond_roof_942_1930_z20)
ob_movel_palm_frond_roof_943_1930_z20 = bpy.data.objects.new('Movel_palm_frond_roof_943_1930_z20', me_movel_palm_frond_roof_943_1930_z20)
ob_movel_palm_frond_roof_941_1931_z20 = bpy.data.objects.new('Movel_palm_frond_roof_941_1931_z20', me_movel_palm_frond_roof_941_1931_z20)
ob_movel_palm_frond_roof_942_1931_z20 = bpy.data.objects.new('Movel_palm_frond_roof_942_1931_z20', me_movel_palm_frond_roof_942_1931_z20)
ob_movel_palm_frond_roof_943_1931_z20 = bpy.data.objects.new('Movel_palm_frond_roof_943_1931_z20', me_movel_palm_frond_roof_943_1931_z20)
ob_movel_palm_frond_roof_941_1932_z20 = bpy.data.objects.new('Movel_palm_frond_roof_941_1932_z20', me_movel_palm_frond_roof_941_1932_z20)
ob_movel_palm_frond_roof_942_1932_z20 = bpy.data.objects.new('Movel_palm_frond_roof_942_1932_z20', me_movel_palm_frond_roof_942_1932_z20)
ob_movel_palm_frond_roof_943_1932_z20 = bpy.data.objects.new('Movel_palm_frond_roof_943_1932_z20', me_movel_palm_frond_roof_943_1932_z20)
ob_movel_palm_frond_roof_941_1933_z20 = bpy.data.objects.new('Movel_palm_frond_roof_941_1933_z20', me_movel_palm_frond_roof_941_1933_z20)
ob_movel_palm_frond_roof_942_1933_z20 = bpy.data.objects.new('Movel_palm_frond_roof_942_1933_z20', me_movel_palm_frond_roof_942_1933_z20)
ob_movel_palm_frond_roof_943_1933_z20 = bpy.data.objects.new('Movel_palm_frond_roof_943_1933_z20', me_movel_palm_frond_roof_943_1933_z20)
ob_movel_fur_s__943_1933_z3 = bpy.data.objects.new('Movel_fur%s%_943_1933_z3', me_movel_fur_s__943_1933_z3)
ob_movel_palm_frond_roof_941_1934_z20 = bpy.data.objects.new('Movel_palm_frond_roof_941_1934_z20', me_movel_palm_frond_roof_941_1934_z20)
ob_movel_palm_frond_roof_942_1934_z20 = bpy.data.objects.new('Movel_palm_frond_roof_942_1934_z20', me_movel_palm_frond_roof_942_1934_z20)
ob_movel_palm_frond_roof_943_1934_z20 = bpy.data.objects.new('Movel_palm_frond_roof_943_1934_z20', me_movel_palm_frond_roof_943_1934_z20)
ob_movel_palm_frond_roof_941_1935_z20 = bpy.data.objects.new('Movel_palm_frond_roof_941_1935_z20', me_movel_palm_frond_roof_941_1935_z20)
ob_movel_palm_frond_roof_942_1935_z20 = bpy.data.objects.new('Movel_palm_frond_roof_942_1935_z20', me_movel_palm_frond_roof_942_1935_z20)
ob_movel_palm_frond_roof_943_1935_z20 = bpy.data.objects.new('Movel_palm_frond_roof_943_1935_z20', me_movel_palm_frond_roof_943_1935_z20)
ob_movel_palm_frond_roof_941_1936_z20 = bpy.data.objects.new('Movel_palm_frond_roof_941_1936_z20', me_movel_palm_frond_roof_941_1936_z20)
ob_movel_palm_frond_roof_942_1936_z20 = bpy.data.objects.new('Movel_palm_frond_roof_942_1936_z20', me_movel_palm_frond_roof_942_1936_z20)
ob_movel_palm_frond_roof_943_1936_z20 = bpy.data.objects.new('Movel_palm_frond_roof_943_1936_z20', me_movel_palm_frond_roof_943_1936_z20)
ob_movel_palm_frond_roof_941_1937_z20 = bpy.data.objects.new('Movel_palm_frond_roof_941_1937_z20', me_movel_palm_frond_roof_941_1937_z20)
ob_movel_palm_frond_roof_942_1937_z20 = bpy.data.objects.new('Movel_palm_frond_roof_942_1937_z20', me_movel_palm_frond_roof_942_1937_z20)
ob_movel_palm_frond_roof_943_1937_z20 = bpy.data.objects.new('Movel_palm_frond_roof_943_1937_z20', me_movel_palm_frond_roof_943_1937_z20)
ob_movel_palm_frond_roof_941_1938_z20 = bpy.data.objects.new('Movel_palm_frond_roof_941_1938_z20', me_movel_palm_frond_roof_941_1938_z20)
ob_movel_palm_frond_roof_942_1938_z20 = bpy.data.objects.new('Movel_palm_frond_roof_942_1938_z20', me_movel_palm_frond_roof_942_1938_z20)
ob_movel_palm_frond_roof_943_1938_z20 = bpy.data.objects.new('Movel_palm_frond_roof_943_1938_z20', me_movel_palm_frond_roof_943_1938_z20)
ob_movel_ponytail_palm_941_1939_z0 = bpy.data.objects.new('Movel_ponytail_palm_941_1939_z0', me_movel_ponytail_palm_941_1939_z0)
ob_movel_palm_frond_roof_942_1939_z20 = bpy.data.objects.new('Movel_palm_frond_roof_942_1939_z20', me_movel_palm_frond_roof_942_1939_z20)
ob_movel_palm_frond_roof_943_1939_z20 = bpy.data.objects.new('Movel_palm_frond_roof_943_1939_z20', me_movel_palm_frond_roof_943_1939_z20)

# ---- transforms, parenting, visibility, modifiers, constraints
ob_parede_externa_norte_y1930_x942_943.location = (0.5, -4.5, 0.12)
ob_parede_externa_norte_y1930_x942_943.empty_display_type = 'CUBE'
ob_bloco_palisade_942_1930_z0.parent = ob_parede_externa_norte_y1930_x942_943
ob_bloco_palisade_942_1930_z0.matrix_parent_inverse = Matrix(((1.0, -0.0, 0.0, -0.5), (-0.0, 1.0, -0.0, 4.5), (0.0, -0.0, 1.0, -0.12), (-0.0, 0.0, -0.0, 1.0)))
ob_bloco_palisade_942_1930_z0.location = (0.0, -4.825, 1.32)
ob_bloco_palisade_943_1930_z0.parent = ob_parede_externa_norte_y1930_x942_943
ob_bloco_palisade_943_1930_z0.matrix_parent_inverse = Matrix(((1.0, -0.0, 0.0, -0.5), (-0.0, 1.0, -0.0, 4.5), (0.0, -0.0, 1.0, -0.12), (-0.0, 0.0, -0.0, 1.0)))
ob_bloco_palisade_943_1930_z0.location = (1.0, -4.825, 1.32)
ob_parede_externa_sul_y1939_x942_943.location = (0.5, 4.5, 0.12)
ob_parede_externa_sul_y1939_x942_943.empty_display_type = 'CUBE'
ob_bloco_palisade_942_1939_z0.parent = ob_parede_externa_sul_y1939_x942_943
ob_bloco_palisade_942_1939_z0.matrix_parent_inverse = Matrix(((1.0, -0.0, 0.0, -0.5), (-0.0, 1.0, -0.0, -4.5), (0.0, -0.0, 1.0, -0.12), (-0.0, 0.0, -0.0, 1.0)))
ob_bloco_palisade_942_1939_z0.location = (0.0, 4.175, 0.42)
ob_bloco_palisade_943_1939_z0.parent = ob_parede_externa_sul_y1939_x942_943
ob_bloco_palisade_943_1939_z0.matrix_parent_inverse = Matrix(((1.0, -0.0, 0.0, -0.5), (-0.0, 1.0, -0.0, -4.5), (0.0, -0.0, 1.0, -0.12), (-0.0, 0.0, -0.0, 1.0)))
ob_bloco_palisade_943_1939_z0.location = (1.0, 4.175, 0.42)
ob_parede_externa_oeste_x941_y1931_1938.location = (-1.0, 0.0, 0.12)
ob_parede_externa_oeste_x941_y1931_1938.empty_display_type = 'CUBE'
ob_bloco_palisade_941_1931_z0.parent = ob_parede_externa_oeste_x941_y1931_1938
ob_bloco_palisade_941_1931_z0.matrix_parent_inverse = Matrix(((1.0, -0.0, 0.0, 1.0), (-0.0, 1.0, -0.0, 0.0), (0.0, -0.0, 1.0, -0.12), (-0.0, 0.0, -0.0, 1.0)))
ob_bloco_palisade_941_1931_z0.location = (-1.325, -3.5, 1.32)
ob_bloco_palisade_941_1932_z0.parent = ob_parede_externa_oeste_x941_y1931_1938
ob_bloco_palisade_941_1932_z0.matrix_parent_inverse = Matrix(((1.0, -0.0, 0.0, 1.0), (-0.0, 1.0, -0.0, 0.0), (0.0, -0.0, 1.0, -0.12), (-0.0, 0.0, -0.0, 1.0)))
ob_bloco_palisade_941_1932_z0.location = (-1.325, -2.5, 1.32)
ob_bloco_palisade_941_1933_z0.parent = ob_parede_externa_oeste_x941_y1931_1938
ob_bloco_palisade_941_1933_z0.matrix_parent_inverse = Matrix(((1.0, -0.0, 0.0, 1.0), (-0.0, 1.0, -0.0, 0.0), (0.0, -0.0, 1.0, -0.12), (-0.0, 0.0, -0.0, 1.0)))
ob_bloco_palisade_941_1933_z0.location = (-1.325, -1.5, 1.32)
ob_bloco_palisade_941_1934_z0.parent = ob_parede_externa_oeste_x941_y1931_1938
ob_bloco_palisade_941_1934_z0.matrix_parent_inverse = Matrix(((1.0, -0.0, 0.0, 1.0), (-0.0, 1.0, -0.0, 0.0), (0.0, -0.0, 1.0, -0.12), (-0.0, 0.0, -0.0, 1.0)))
ob_bloco_palisade_941_1934_z0.location = (-1.325, -0.5, 1.32)
ob_bloco_palisade_941_1935_z0.parent = ob_parede_externa_oeste_x941_y1931_1938
ob_bloco_palisade_941_1935_z0.matrix_parent_inverse = Matrix(((1.0, -0.0, 0.0, 1.0), (-0.0, 1.0, -0.0, 0.0), (0.0, -0.0, 1.0, -0.12), (-0.0, 0.0, -0.0, 1.0)))
ob_bloco_palisade_941_1935_z0.location = (-1.325, 0.5, 1.32)
ob_bloco_palisade_941_1936_z0.parent = ob_parede_externa_oeste_x941_y1931_1938
ob_bloco_palisade_941_1936_z0.matrix_parent_inverse = Matrix(((1.0, -0.0, 0.0, 1.0), (-0.0, 1.0, -0.0, 0.0), (0.0, -0.0, 1.0, -0.12), (-0.0, 0.0, -0.0, 1.0)))
ob_bloco_palisade_941_1936_z0.location = (-1.325, 1.5, 1.32)
ob_bloco_palisade_941_1937_z0.parent = ob_parede_externa_oeste_x941_y1931_1938
ob_bloco_palisade_941_1937_z0.matrix_parent_inverse = Matrix(((1.0, -0.0, 0.0, 1.0), (-0.0, 1.0, -0.0, 0.0), (0.0, -0.0, 1.0, -0.12), (-0.0, 0.0, -0.0, 1.0)))
ob_bloco_palisade_941_1937_z0.location = (-1.325, 2.5, 1.32)
ob_bloco_palisade_941_1938_z0.parent = ob_parede_externa_oeste_x941_y1931_1938
ob_bloco_palisade_941_1938_z0.matrix_parent_inverse = Matrix(((1.0, -0.0, 0.0, 1.0), (-0.0, 1.0, -0.0, 0.0), (0.0, -0.0, 1.0, -0.12), (-0.0, 0.0, -0.0, 1.0)))
ob_bloco_palisade_941_1938_z0.location = (-1.325, 3.5, 1.32)
ob_parede_interna_ew_02_y1938_x942_943.location = (0.5, 3.5, 0.12)
ob_parede_interna_ew_02_y1938_x942_943.empty_display_type = 'CUBE'
ob_bloco_palisade_942_1938_z0.parent = ob_parede_interna_ew_02_y1938_x942_943
ob_bloco_palisade_942_1938_z0.matrix_parent_inverse = Matrix(((1.0, -0.0, 0.0, -0.5), (-0.0, 1.0, -0.0, -3.5), (0.0, -0.0, 1.0, -0.12), (-0.0, 0.0, -0.0, 1.0)))
ob_bloco_palisade_942_1938_z0.location = (0.0, 3.175, 1.32)
ob_bloco_palisade_943_1938_z0.parent = ob_parede_interna_ew_02_y1938_x942_943
ob_bloco_palisade_943_1938_z0.matrix_parent_inverse = Matrix(((1.0, -0.0, 0.0, -0.5), (-0.0, 1.0, -0.0, -3.5), (0.0, -0.0, 1.0, -0.12), (-0.0, 0.0, -0.0, 1.0)))
ob_bloco_palisade_943_1938_z0.location = (1.0, 3.175, 1.32)
ob_pisos_lajes.location = (0.0, 0.0, 0.0)
ob_pisos_lajes.empty_display_type = 'CUBE'
ob_piso_log_table_943_1931_z_1.parent = ob_pisos_lajes
ob_piso_log_table_943_1931_z_1.location = (1.0, -3.5, -0.05)
ob_piso_log_table_943_1932_z_1.parent = ob_pisos_lajes
ob_piso_log_table_943_1932_z_1.location = (1.0, -2.5, -0.05)
ob_piso_log_table_943_1933_z_1.parent = ob_pisos_lajes
ob_piso_log_table_943_1933_z_1.location = (1.0, -1.5, -0.05)
ob_moveis_decoracoes.location = (0.0, 0.0, 0.0)
ob_moveis_decoracoes.empty_display_type = 'CUBE'
ob_movel_palm_frond_roof_942_1930_z20.parent = ob_moveis_decoracoes
ob_movel_palm_frond_roof_942_1930_z20.location = (0.0, -4.5, 2.7)
ob_movel_palm_frond_roof_943_1930_z20.parent = ob_moveis_decoracoes
ob_movel_palm_frond_roof_943_1930_z20.location = (1.0, -4.5, 2.7)
ob_movel_palm_frond_roof_941_1931_z20.parent = ob_moveis_decoracoes
ob_movel_palm_frond_roof_941_1931_z20.location = (-1.0, -3.5, 2.7)
ob_movel_palm_frond_roof_942_1931_z20.parent = ob_moveis_decoracoes
ob_movel_palm_frond_roof_942_1931_z20.location = (0.0, -3.5, 2.7)
ob_movel_palm_frond_roof_943_1931_z20.parent = ob_moveis_decoracoes
ob_movel_palm_frond_roof_943_1931_z20.location = (1.0, -3.5, 2.7)
ob_movel_palm_frond_roof_941_1932_z20.parent = ob_moveis_decoracoes
ob_movel_palm_frond_roof_941_1932_z20.location = (-1.0, -2.5, 2.7)
ob_movel_palm_frond_roof_942_1932_z20.parent = ob_moveis_decoracoes
ob_movel_palm_frond_roof_942_1932_z20.location = (0.0, -2.5, 2.7)
ob_movel_palm_frond_roof_943_1932_z20.parent = ob_moveis_decoracoes
ob_movel_palm_frond_roof_943_1932_z20.location = (1.0, -2.5, 2.7)
ob_movel_palm_frond_roof_941_1933_z20.parent = ob_moveis_decoracoes
ob_movel_palm_frond_roof_941_1933_z20.location = (-1.0, -1.5, 2.7)
ob_movel_palm_frond_roof_942_1933_z20.parent = ob_moveis_decoracoes
ob_movel_palm_frond_roof_942_1933_z20.location = (0.0, -1.5, 2.7)
ob_movel_palm_frond_roof_943_1933_z20.parent = ob_moveis_decoracoes
ob_movel_palm_frond_roof_943_1933_z20.location = (1.0, -1.5, 2.7)
ob_movel_fur_s__943_1933_z3.parent = ob_moveis_decoracoes
ob_movel_fur_s__943_1933_z3.location = (1.0, -1.5, 0.54)
ob_movel_palm_frond_roof_941_1934_z20.parent = ob_moveis_decoracoes
ob_movel_palm_frond_roof_941_1934_z20.location = (-1.0, -0.5, 2.7)
ob_movel_palm_frond_roof_942_1934_z20.parent = ob_moveis_decoracoes
ob_movel_palm_frond_roof_942_1934_z20.location = (0.0, -0.5, 2.7)
ob_movel_palm_frond_roof_943_1934_z20.parent = ob_moveis_decoracoes
ob_movel_palm_frond_roof_943_1934_z20.location = (1.0, -0.5, 2.7)
ob_movel_palm_frond_roof_941_1935_z20.parent = ob_moveis_decoracoes
ob_movel_palm_frond_roof_941_1935_z20.location = (-1.0, 0.5, 2.7)
ob_movel_palm_frond_roof_942_1935_z20.parent = ob_moveis_decoracoes
ob_movel_palm_frond_roof_942_1935_z20.location = (0.0, 0.5, 2.7)
ob_movel_palm_frond_roof_943_1935_z20.parent = ob_moveis_decoracoes
ob_movel_palm_frond_roof_943_1935_z20.location = (1.0, 0.5, 2.7)
ob_movel_palm_frond_roof_941_1936_z20.parent = ob_moveis_decoracoes
ob_movel_palm_frond_roof_941_1936_z20.location = (-1.0, 1.5, 2.7)
ob_movel_palm_frond_roof_942_1936_z20.parent = ob_moveis_decoracoes
ob_movel_palm_frond_roof_942_1936_z20.location = (0.0, 1.5, 2.7)
ob_movel_palm_frond_roof_943_1936_z20.parent = ob_moveis_decoracoes
ob_movel_palm_frond_roof_943_1936_z20.location = (1.0, 1.5, 2.7)
ob_movel_palm_frond_roof_941_1937_z20.parent = ob_moveis_decoracoes
ob_movel_palm_frond_roof_941_1937_z20.location = (-1.0, 2.5, 2.7)
ob_movel_palm_frond_roof_942_1937_z20.parent = ob_moveis_decoracoes
ob_movel_palm_frond_roof_942_1937_z20.location = (0.0, 2.5, 2.7)
ob_movel_palm_frond_roof_943_1937_z20.parent = ob_moveis_decoracoes
ob_movel_palm_frond_roof_943_1937_z20.location = (1.0, 2.5, 2.7)
ob_movel_palm_frond_roof_941_1938_z20.parent = ob_moveis_decoracoes
ob_movel_palm_frond_roof_941_1938_z20.location = (-1.0, 3.5, 2.7)
ob_movel_palm_frond_roof_942_1938_z20.parent = ob_moveis_decoracoes
ob_movel_palm_frond_roof_942_1938_z20.location = (0.0, 3.5, 2.7)
ob_movel_palm_frond_roof_943_1938_z20.parent = ob_moveis_decoracoes
ob_movel_palm_frond_roof_943_1938_z20.location = (1.0, 3.5, 2.7)
ob_movel_ponytail_palm_941_1939_z0.parent = ob_moveis_decoracoes
ob_movel_ponytail_palm_941_1939_z0.location = (-1.0, 4.5, 0.3)
ob_movel_palm_frond_roof_942_1939_z20.parent = ob_moveis_decoracoes
ob_movel_palm_frond_roof_942_1939_z20.location = (0.0, 4.5, 2.7)
ob_movel_palm_frond_roof_943_1939_z20.parent = ob_moveis_decoracoes
ob_movel_palm_frond_roof_943_1939_z20.location = (1.0, 4.5, 2.7)

# ---- collection membership
col_01_paredes_externas.objects.link(ob_parede_externa_norte_y1930_x942_943)
col_01_paredes_externas.objects.link(ob_bloco_palisade_942_1930_z0)
col_01_paredes_externas.objects.link(ob_bloco_palisade_943_1930_z0)
col_01_paredes_externas.objects.link(ob_parede_externa_sul_y1939_x942_943)
col_01_paredes_externas.objects.link(ob_bloco_palisade_942_1939_z0)
col_01_paredes_externas.objects.link(ob_bloco_palisade_943_1939_z0)
col_01_paredes_externas.objects.link(ob_parede_externa_oeste_x941_y1931_1938)
col_01_paredes_externas.objects.link(ob_bloco_palisade_941_1931_z0)
col_01_paredes_externas.objects.link(ob_bloco_palisade_941_1932_z0)
col_01_paredes_externas.objects.link(ob_bloco_palisade_941_1933_z0)
col_01_paredes_externas.objects.link(ob_bloco_palisade_941_1934_z0)
col_01_paredes_externas.objects.link(ob_bloco_palisade_941_1935_z0)
col_01_paredes_externas.objects.link(ob_bloco_palisade_941_1936_z0)
col_01_paredes_externas.objects.link(ob_bloco_palisade_941_1937_z0)
col_01_paredes_externas.objects.link(ob_bloco_palisade_941_1938_z0)
col_02_paredes_internas.objects.link(ob_parede_interna_ew_02_y1938_x942_943)
col_02_paredes_internas.objects.link(ob_bloco_palisade_942_1938_z0)
col_02_paredes_internas.objects.link(ob_bloco_palisade_943_1938_z0)
col_03_pisos_escadas.objects.link(ob_pisos_lajes)
col_03_pisos_escadas.objects.link(ob_piso_log_table_943_1931_z_1)
col_03_pisos_escadas.objects.link(ob_piso_log_table_943_1932_z_1)
col_03_pisos_escadas.objects.link(ob_piso_log_table_943_1933_z_1)
col_04_moveis_decoracoes.objects.link(ob_moveis_decoracoes)
col_04_moveis_decoracoes.objects.link(ob_movel_palm_frond_roof_942_1930_z20)
col_04_moveis_decoracoes.objects.link(ob_movel_palm_frond_roof_943_1930_z20)
col_04_moveis_decoracoes.objects.link(ob_movel_palm_frond_roof_941_1931_z20)
col_04_moveis_decoracoes.objects.link(ob_movel_palm_frond_roof_942_1931_z20)
col_04_moveis_decoracoes.objects.link(ob_movel_palm_frond_roof_943_1931_z20)
col_04_moveis_decoracoes.objects.link(ob_movel_palm_frond_roof_941_1932_z20)
col_04_moveis_decoracoes.objects.link(ob_movel_palm_frond_roof_942_1932_z20)
col_04_moveis_decoracoes.objects.link(ob_movel_palm_frond_roof_943_1932_z20)
col_04_moveis_decoracoes.objects.link(ob_movel_palm_frond_roof_941_1933_z20)
col_04_moveis_decoracoes.objects.link(ob_movel_palm_frond_roof_942_1933_z20)
col_04_moveis_decoracoes.objects.link(ob_movel_palm_frond_roof_943_1933_z20)
col_04_moveis_decoracoes.objects.link(ob_movel_fur_s__943_1933_z3)
col_04_moveis_decoracoes.objects.link(ob_movel_palm_frond_roof_941_1934_z20)
col_04_moveis_decoracoes.objects.link(ob_movel_palm_frond_roof_942_1934_z20)
col_04_moveis_decoracoes.objects.link(ob_movel_palm_frond_roof_943_1934_z20)
col_04_moveis_decoracoes.objects.link(ob_movel_palm_frond_roof_941_1935_z20)
col_04_moveis_decoracoes.objects.link(ob_movel_palm_frond_roof_942_1935_z20)
col_04_moveis_decoracoes.objects.link(ob_movel_palm_frond_roof_943_1935_z20)
col_04_moveis_decoracoes.objects.link(ob_movel_palm_frond_roof_941_1936_z20)
col_04_moveis_decoracoes.objects.link(ob_movel_palm_frond_roof_942_1936_z20)
col_04_moveis_decoracoes.objects.link(ob_movel_palm_frond_roof_943_1936_z20)
col_04_moveis_decoracoes.objects.link(ob_movel_palm_frond_roof_941_1937_z20)
col_04_moveis_decoracoes.objects.link(ob_movel_palm_frond_roof_942_1937_z20)
col_04_moveis_decoracoes.objects.link(ob_movel_palm_frond_roof_943_1937_z20)
col_04_moveis_decoracoes.objects.link(ob_movel_palm_frond_roof_941_1938_z20)
col_04_moveis_decoracoes.objects.link(ob_movel_palm_frond_roof_942_1938_z20)
col_04_moveis_decoracoes.objects.link(ob_movel_palm_frond_roof_943_1938_z20)
col_04_moveis_decoracoes.objects.link(ob_movel_ponytail_palm_941_1939_z0)
col_04_moveis_decoracoes.objects.link(ob_movel_palm_frond_roof_942_1939_z20)
col_04_moveis_decoracoes.objects.link(ob_movel_palm_frond_roof_943_1939_z20)

# ---- scene / render settings (as saved in the file)
scene.frame_start = 1; scene.frame_end = 250; scene.frame_set(1)
scene.render.engine = 'BLENDER_EEVEE_NEXT'
scene.render.bake_bias = 0.0
scene.render.bake_samples = 0
scene.cycles.sampling_pattern = 'TABULATED_SOBOL'
scene.eevee.use_volume_custom_range = False
bpy.context.view_layer.update()

# ---- added for rendering (the .blend has no active camera and no usable light): camera, sun + grey world if the file has none
cam_auto = bpy.data.cameras.new('AutoCamera')
cam_auto.lens = 50.0
cam_auto.sensor_width = 36.0
cam_auto.clip_end = 1000.0
ob_auto_camera = bpy.data.objects.new('AutoCamera', cam_auto)
scene.collection.objects.link(ob_auto_camera)
ob_auto_camera.location = (9.96027, -12.0023, 9.35821)
ob_auto_camera.rotation_euler = (1.09748, -7.21219e-08, 0.694738)
scene.camera = ob_auto_camera
light_auto_sun = bpy.data.lights.new('AutoSun', 'SUN')
light_auto_sun.energy = 3.0
light_auto_sun.angle = 0.0523599
ob_auto_sun = bpy.data.objects.new('AutoSun', light_auto_sun)
scene.collection.objects.link(ob_auto_sun)
ob_auto_sun.rotation_euler = (0.872665, 0.174533, 0.523599)
if scene.world is None:
    world_auto = bpy.data.worlds.new('AutoWorld')
    world_auto.color = (0.3, 0.3, 0.3)
    scene.world = world_auto
bpy.context.view_layer.update()
